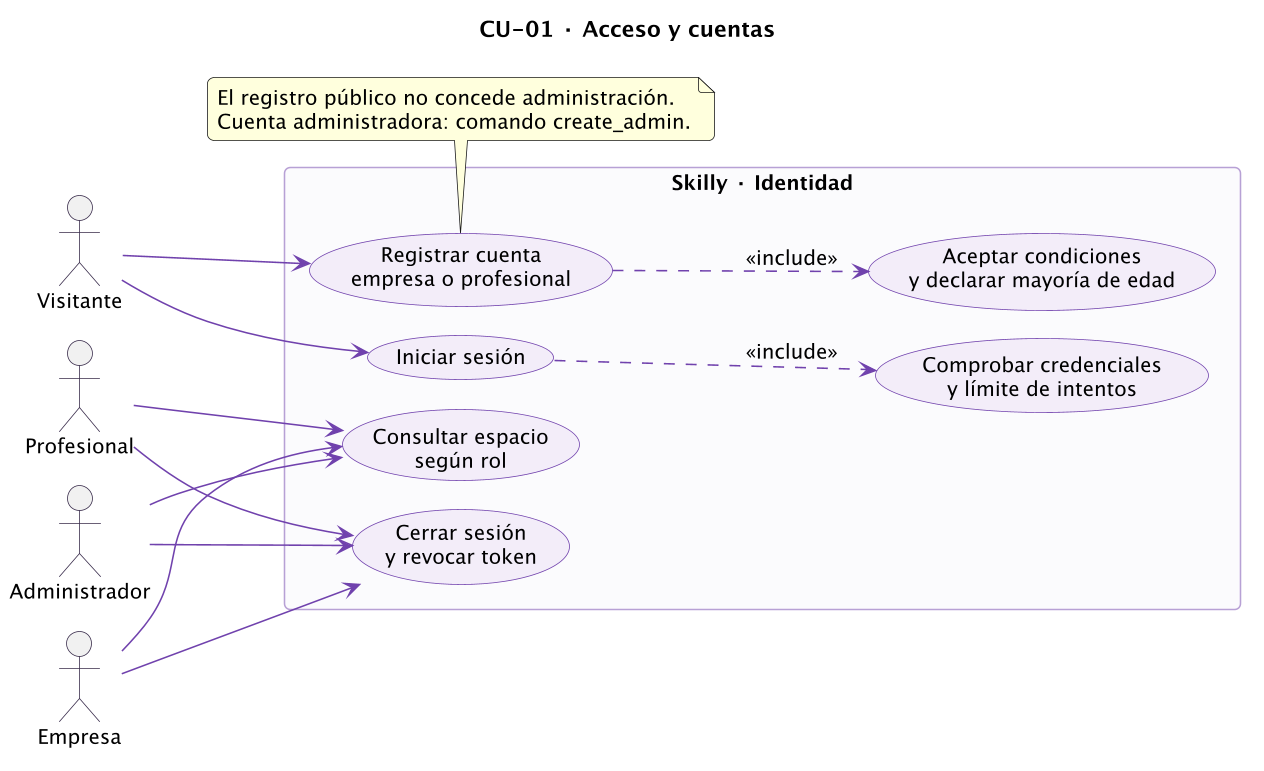

The diagram above was rendered by PlantUML. Its source (embedded in the PNG):
@startuml
!pragma layout smetana
skinparam backgroundColor #FFFFFF
skinparam defaultFontName SansSerif
skinparam defaultFontSize 13
skinparam shadowing false
skinparam roundcorner 8
skinparam ArrowColor #7042AC
skinparam actorBorderColor #382B4A
skinparam usecaseBackgroundColor #F2EDF9
skinparam usecaseBorderColor #7042AC
skinparam classBackgroundColor #F7F4FB
skinparam classBorderColor #7042AC
skinparam activityBackgroundColor #F2EDF9
skinparam activityBorderColor #7042AC
skinparam nodeBackgroundColor #F2EDF9
skinparam packageBackgroundColor #FBFAFD
skinparam packageBorderColor #B7A0D5
skinparam sequenceParticipantBackgroundColor #F2EDF9
skinparam sequenceParticipantBorderColor #7042AC
skinparam dpi 150
title CU-01 · Acceso y cuentas
left to right direction
actor Visitante as V
actor Empresa as E
actor Profesional as P
actor Administrador as A
rectangle "Skilly · Identidad" {
 usecase "Registrar cuenta\nempresa o profesional" as R
 usecase "Aceptar condiciones\ny declarar mayoría de edad" as T
 usecase "Iniciar sesión" as L
 usecase "Comprobar credenciales\ny límite de intentos" as C
 usecase "Consultar espacio\nsegún rol" as S
 usecase "Cerrar sesión\ny revocar token" as O
}
V --> R
V --> L
R ..> T : <<include>>
L ..> C : <<include>>
E --> S
P --> S
A --> S
E --> O
P --> O
A --> O
note bottom of R
 El registro público no concede administración.
 Cuenta administradora: comando create_admin.
end note

@enduml